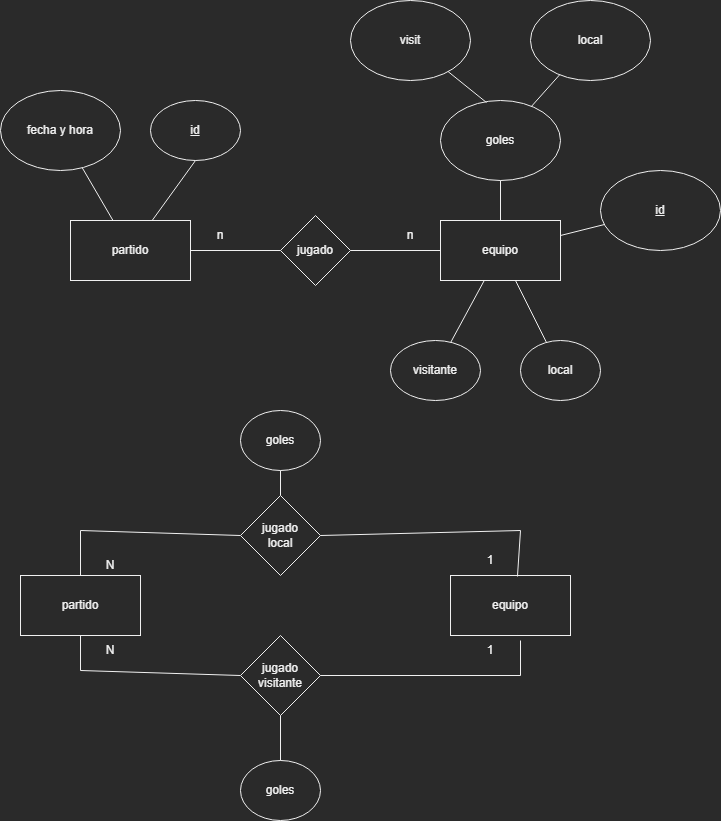

The diagram above was exported from draw.io. Its source (the exported page's mxGraphModel, read from the mxfile embedded in the PNG):
<mxGraphModel dx="1422" dy="766" grid="1" gridSize="10" guides="1" tooltips="1" connect="1" arrows="1" fold="1" page="1" pageScale="1" pageWidth="827" pageHeight="1169" math="0" shadow="0">
  <root>
    <mxCell id="0" />
    <mxCell id="1" parent="0" />
    <mxCell id="2eMAl1pPOxyiqC6sjbUF-1" value="partido" style="rounded=0;whiteSpace=wrap;html=1;" parent="1" vertex="1">
      <mxGeometry x="150" y="230" width="120" height="60" as="geometry" />
    </mxCell>
    <mxCell id="2eMAl1pPOxyiqC6sjbUF-12" value="equipo" style="rounded=0;whiteSpace=wrap;html=1;" parent="1" vertex="1">
      <mxGeometry x="520" y="230" width="120" height="60" as="geometry" />
    </mxCell>
    <mxCell id="2eMAl1pPOxyiqC6sjbUF-13" value="fecha y hora" style="ellipse;whiteSpace=wrap;html=1;fontStyle=0" parent="1" vertex="1">
      <mxGeometry x="80" y="100" width="120" height="80" as="geometry" />
    </mxCell>
    <mxCell id="2eMAl1pPOxyiqC6sjbUF-14" value="jugado" style="rhombus;whiteSpace=wrap;html=1;" parent="1" vertex="1">
      <mxGeometry x="360" y="225" width="70" height="70" as="geometry" />
    </mxCell>
    <mxCell id="2eMAl1pPOxyiqC6sjbUF-15" value="" style="endArrow=none;html=1;rounded=0;exitX=1;exitY=0.5;exitDx=0;exitDy=0;entryX=0;entryY=0.5;entryDx=0;entryDy=0;" parent="1" source="2eMAl1pPOxyiqC6sjbUF-1" target="2eMAl1pPOxyiqC6sjbUF-14" edge="1">
      <mxGeometry width="50" height="50" relative="1" as="geometry">
        <mxPoint x="390" y="420" as="sourcePoint" />
        <mxPoint x="440" y="370" as="targetPoint" />
      </mxGeometry>
    </mxCell>
    <mxCell id="2eMAl1pPOxyiqC6sjbUF-16" value="" style="endArrow=none;html=1;rounded=0;exitX=1;exitY=0.5;exitDx=0;exitDy=0;entryX=0;entryY=0.5;entryDx=0;entryDy=0;" parent="1" source="2eMAl1pPOxyiqC6sjbUF-14" target="2eMAl1pPOxyiqC6sjbUF-12" edge="1">
      <mxGeometry width="50" height="50" relative="1" as="geometry">
        <mxPoint x="390" y="420" as="sourcePoint" />
        <mxPoint x="440" y="370" as="targetPoint" />
      </mxGeometry>
    </mxCell>
    <mxCell id="2eMAl1pPOxyiqC6sjbUF-17" value="" style="endArrow=none;html=1;rounded=0;" parent="1" source="2eMAl1pPOxyiqC6sjbUF-1" target="2eMAl1pPOxyiqC6sjbUF-13" edge="1">
      <mxGeometry width="50" height="50" relative="1" as="geometry">
        <mxPoint x="390" y="420" as="sourcePoint" />
        <mxPoint x="440" y="370" as="targetPoint" />
      </mxGeometry>
    </mxCell>
    <mxCell id="2eMAl1pPOxyiqC6sjbUF-19" value="&lt;u&gt;id&lt;/u&gt;" style="ellipse;whiteSpace=wrap;html=1;" parent="1" vertex="1">
      <mxGeometry x="230" y="110" width="90" height="60" as="geometry" />
    </mxCell>
    <mxCell id="2eMAl1pPOxyiqC6sjbUF-20" value="" style="endArrow=none;html=1;rounded=0;" parent="1" source="2eMAl1pPOxyiqC6sjbUF-12" target="2eMAl1pPOxyiqC6sjbUF-21" edge="1">
      <mxGeometry width="50" height="50" relative="1" as="geometry">
        <mxPoint x="390" y="420" as="sourcePoint" />
        <mxPoint x="440" y="370" as="targetPoint" />
      </mxGeometry>
    </mxCell>
    <mxCell id="2eMAl1pPOxyiqC6sjbUF-21" value="visitante" style="ellipse;whiteSpace=wrap;html=1;" parent="1" vertex="1">
      <mxGeometry x="470" y="350" width="90" height="60" as="geometry" />
    </mxCell>
    <mxCell id="2eMAl1pPOxyiqC6sjbUF-22" value="local" style="ellipse;whiteSpace=wrap;html=1;" parent="1" vertex="1">
      <mxGeometry x="600" y="350" width="80" height="60" as="geometry" />
    </mxCell>
    <mxCell id="2eMAl1pPOxyiqC6sjbUF-23" value="" style="endArrow=none;html=1;rounded=0;" parent="1" source="2eMAl1pPOxyiqC6sjbUF-12" target="2eMAl1pPOxyiqC6sjbUF-22" edge="1">
      <mxGeometry width="50" height="50" relative="1" as="geometry">
        <mxPoint x="390" y="420" as="sourcePoint" />
        <mxPoint x="640" y="400" as="targetPoint" />
      </mxGeometry>
    </mxCell>
    <mxCell id="2eMAl1pPOxyiqC6sjbUF-24" value="" style="endArrow=none;html=1;rounded=0;entryX=0.5;entryY=1;entryDx=0;entryDy=0;" parent="1" source="2eMAl1pPOxyiqC6sjbUF-1" target="2eMAl1pPOxyiqC6sjbUF-19" edge="1">
      <mxGeometry width="50" height="50" relative="1" as="geometry">
        <mxPoint x="390" y="420" as="sourcePoint" />
        <mxPoint x="440" y="370" as="targetPoint" />
      </mxGeometry>
    </mxCell>
    <mxCell id="2eMAl1pPOxyiqC6sjbUF-25" value="n" style="text;html=1;strokeColor=none;fillColor=none;align=center;verticalAlign=middle;whiteSpace=wrap;rounded=0;" parent="1" vertex="1">
      <mxGeometry x="270" y="230" width="60" height="30" as="geometry" />
    </mxCell>
    <mxCell id="2eMAl1pPOxyiqC6sjbUF-26" value="n" style="text;html=1;strokeColor=none;fillColor=none;align=center;verticalAlign=middle;whiteSpace=wrap;rounded=0;" parent="1" vertex="1">
      <mxGeometry x="460" y="230" width="60" height="30" as="geometry" />
    </mxCell>
    <mxCell id="2eMAl1pPOxyiqC6sjbUF-27" value="goles" style="ellipse;whiteSpace=wrap;html=1;" parent="1" vertex="1">
      <mxGeometry x="520" y="110" width="120" height="80" as="geometry" />
    </mxCell>
    <mxCell id="2eMAl1pPOxyiqC6sjbUF-28" value="" style="endArrow=none;html=1;rounded=0;entryX=0.5;entryY=1;entryDx=0;entryDy=0;" parent="1" source="2eMAl1pPOxyiqC6sjbUF-12" target="2eMAl1pPOxyiqC6sjbUF-27" edge="1">
      <mxGeometry width="50" height="50" relative="1" as="geometry">
        <mxPoint x="390" y="420" as="sourcePoint" />
        <mxPoint x="440" y="370" as="targetPoint" />
      </mxGeometry>
    </mxCell>
    <mxCell id="2eMAl1pPOxyiqC6sjbUF-29" value="visit" style="ellipse;whiteSpace=wrap;html=1;" parent="1" vertex="1">
      <mxGeometry x="430" y="10" width="120" height="80" as="geometry" />
    </mxCell>
    <mxCell id="2eMAl1pPOxyiqC6sjbUF-30" value="" style="endArrow=none;html=1;rounded=0;entryX=0.383;entryY=0.025;entryDx=0;entryDy=0;entryPerimeter=0;" parent="1" source="2eMAl1pPOxyiqC6sjbUF-29" target="2eMAl1pPOxyiqC6sjbUF-27" edge="1">
      <mxGeometry width="50" height="50" relative="1" as="geometry">
        <mxPoint x="560" y="100" as="sourcePoint" />
        <mxPoint x="440" y="370" as="targetPoint" />
      </mxGeometry>
    </mxCell>
    <mxCell id="2eMAl1pPOxyiqC6sjbUF-31" value="local" style="ellipse;whiteSpace=wrap;html=1;" parent="1" vertex="1">
      <mxGeometry x="610" y="10" width="120" height="80" as="geometry" />
    </mxCell>
    <mxCell id="2eMAl1pPOxyiqC6sjbUF-32" value="" style="endArrow=none;html=1;rounded=0;" parent="1" source="2eMAl1pPOxyiqC6sjbUF-27" target="2eMAl1pPOxyiqC6sjbUF-31" edge="1">
      <mxGeometry width="50" height="50" relative="1" as="geometry">
        <mxPoint x="390" y="420" as="sourcePoint" />
        <mxPoint x="440" y="370" as="targetPoint" />
      </mxGeometry>
    </mxCell>
    <mxCell id="2eMAl1pPOxyiqC6sjbUF-33" value="&lt;u&gt;id&lt;/u&gt;" style="ellipse;whiteSpace=wrap;html=1;" parent="1" vertex="1">
      <mxGeometry x="680" y="180" width="120" height="80" as="geometry" />
    </mxCell>
    <mxCell id="2eMAl1pPOxyiqC6sjbUF-34" value="" style="endArrow=none;html=1;rounded=0;" parent="1" source="2eMAl1pPOxyiqC6sjbUF-12" target="2eMAl1pPOxyiqC6sjbUF-33" edge="1">
      <mxGeometry width="50" height="50" relative="1" as="geometry">
        <mxPoint x="390" y="420" as="sourcePoint" />
        <mxPoint x="440" y="370" as="targetPoint" />
      </mxGeometry>
    </mxCell>
    <mxCell id="2eMAl1pPOxyiqC6sjbUF-36" value="partido" style="rounded=0;whiteSpace=wrap;html=1;" parent="1" vertex="1">
      <mxGeometry x="100" y="585" width="120" height="60" as="geometry" />
    </mxCell>
    <mxCell id="2eMAl1pPOxyiqC6sjbUF-37" value="equipo" style="rounded=0;whiteSpace=wrap;html=1;" parent="1" vertex="1">
      <mxGeometry x="530" y="585" width="120" height="60" as="geometry" />
    </mxCell>
    <mxCell id="2eMAl1pPOxyiqC6sjbUF-38" value="jugado&lt;br&gt;local" style="rhombus;whiteSpace=wrap;html=1;" parent="1" vertex="1">
      <mxGeometry x="320" y="505" width="80" height="80" as="geometry" />
    </mxCell>
    <mxCell id="2eMAl1pPOxyiqC6sjbUF-39" value="jugado&lt;br&gt;visitante" style="rhombus;whiteSpace=wrap;html=1;" parent="1" vertex="1">
      <mxGeometry x="320" y="645" width="80" height="80" as="geometry" />
    </mxCell>
    <mxCell id="2eMAl1pPOxyiqC6sjbUF-40" value="" style="endArrow=none;html=1;rounded=0;entryX=0;entryY=0.5;entryDx=0;entryDy=0;exitX=0.5;exitY=0;exitDx=0;exitDy=0;" parent="1" source="2eMAl1pPOxyiqC6sjbUF-36" target="2eMAl1pPOxyiqC6sjbUF-38" edge="1">
      <mxGeometry width="50" height="50" relative="1" as="geometry">
        <mxPoint x="160" y="540" as="sourcePoint" />
        <mxPoint x="440" y="540" as="targetPoint" />
        <Array as="points">
          <mxPoint x="160" y="540" />
        </Array>
      </mxGeometry>
    </mxCell>
    <mxCell id="2eMAl1pPOxyiqC6sjbUF-41" value="" style="endArrow=none;html=1;rounded=0;exitX=1;exitY=0.5;exitDx=0;exitDy=0;entryX=0.558;entryY=0.017;entryDx=0;entryDy=0;entryPerimeter=0;" parent="1" source="2eMAl1pPOxyiqC6sjbUF-38" target="2eMAl1pPOxyiqC6sjbUF-37" edge="1">
      <mxGeometry width="50" height="50" relative="1" as="geometry">
        <mxPoint x="390" y="590" as="sourcePoint" />
        <mxPoint x="440" y="540" as="targetPoint" />
        <Array as="points">
          <mxPoint x="600" y="540" />
        </Array>
      </mxGeometry>
    </mxCell>
    <mxCell id="2eMAl1pPOxyiqC6sjbUF-42" value="" style="endArrow=none;html=1;rounded=0;exitX=0.5;exitY=1;exitDx=0;exitDy=0;entryX=0;entryY=0.5;entryDx=0;entryDy=0;" parent="1" source="2eMAl1pPOxyiqC6sjbUF-36" target="2eMAl1pPOxyiqC6sjbUF-39" edge="1">
      <mxGeometry width="50" height="50" relative="1" as="geometry">
        <mxPoint x="390" y="590" as="sourcePoint" />
        <mxPoint x="440" y="540" as="targetPoint" />
        <Array as="points">
          <mxPoint x="160" y="680" />
        </Array>
      </mxGeometry>
    </mxCell>
    <mxCell id="2eMAl1pPOxyiqC6sjbUF-43" value="" style="endArrow=none;html=1;rounded=0;exitX=1;exitY=0.5;exitDx=0;exitDy=0;" parent="1" source="2eMAl1pPOxyiqC6sjbUF-39" edge="1">
      <mxGeometry width="50" height="50" relative="1" as="geometry">
        <mxPoint x="390" y="590" as="sourcePoint" />
        <mxPoint x="600" y="650" as="targetPoint" />
        <Array as="points">
          <mxPoint x="600" y="685" />
        </Array>
      </mxGeometry>
    </mxCell>
    <mxCell id="2eMAl1pPOxyiqC6sjbUF-44" value="goles" style="ellipse;whiteSpace=wrap;html=1;" parent="1" vertex="1">
      <mxGeometry x="320" y="420" width="80" height="60" as="geometry" />
    </mxCell>
    <mxCell id="2eMAl1pPOxyiqC6sjbUF-45" value="goles" style="ellipse;whiteSpace=wrap;html=1;" parent="1" vertex="1">
      <mxGeometry x="320" y="770" width="80" height="60" as="geometry" />
    </mxCell>
    <mxCell id="2eMAl1pPOxyiqC6sjbUF-46" value="" style="endArrow=none;html=1;rounded=0;exitX=0.5;exitY=1;exitDx=0;exitDy=0;" parent="1" source="2eMAl1pPOxyiqC6sjbUF-44" target="2eMAl1pPOxyiqC6sjbUF-38" edge="1">
      <mxGeometry width="50" height="50" relative="1" as="geometry">
        <mxPoint x="390" y="590" as="sourcePoint" />
        <mxPoint x="440" y="540" as="targetPoint" />
      </mxGeometry>
    </mxCell>
    <mxCell id="2eMAl1pPOxyiqC6sjbUF-47" value="" style="endArrow=none;html=1;rounded=0;exitX=0.5;exitY=1;exitDx=0;exitDy=0;entryX=0.5;entryY=0;entryDx=0;entryDy=0;" parent="1" source="2eMAl1pPOxyiqC6sjbUF-39" target="2eMAl1pPOxyiqC6sjbUF-45" edge="1">
      <mxGeometry width="50" height="50" relative="1" as="geometry">
        <mxPoint x="390" y="590" as="sourcePoint" />
        <mxPoint x="440" y="540" as="targetPoint" />
      </mxGeometry>
    </mxCell>
    <mxCell id="2eMAl1pPOxyiqC6sjbUF-48" value="N" style="text;html=1;strokeColor=none;fillColor=none;align=center;verticalAlign=middle;whiteSpace=wrap;rounded=0;" parent="1" vertex="1">
      <mxGeometry x="160" y="560" width="60" height="30" as="geometry" />
    </mxCell>
    <mxCell id="2eMAl1pPOxyiqC6sjbUF-49" value="N" style="text;html=1;strokeColor=none;fillColor=none;align=center;verticalAlign=middle;whiteSpace=wrap;rounded=0;" parent="1" vertex="1">
      <mxGeometry x="160" y="645" width="60" height="30" as="geometry" />
    </mxCell>
    <mxCell id="2eMAl1pPOxyiqC6sjbUF-50" value="1" style="text;html=1;strokeColor=none;fillColor=none;align=center;verticalAlign=middle;whiteSpace=wrap;rounded=0;" parent="1" vertex="1">
      <mxGeometry x="540" y="555" width="60" height="30" as="geometry" />
    </mxCell>
    <mxCell id="2eMAl1pPOxyiqC6sjbUF-51" value="1" style="text;html=1;strokeColor=none;fillColor=none;align=center;verticalAlign=middle;whiteSpace=wrap;rounded=0;" parent="1" vertex="1">
      <mxGeometry x="540" y="645" width="60" height="30" as="geometry" />
    </mxCell>
  </root>
</mxGraphModel>